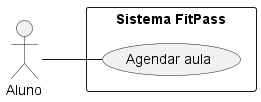

The diagram above was rendered by PlantUML. Its source (embedded in the PNG):
@startuml
left to right direction

actor Aluno

rectangle "Sistema FitPass" {
  (Agendar aula)
}

Aluno -- (Agendar aula)

@enduml